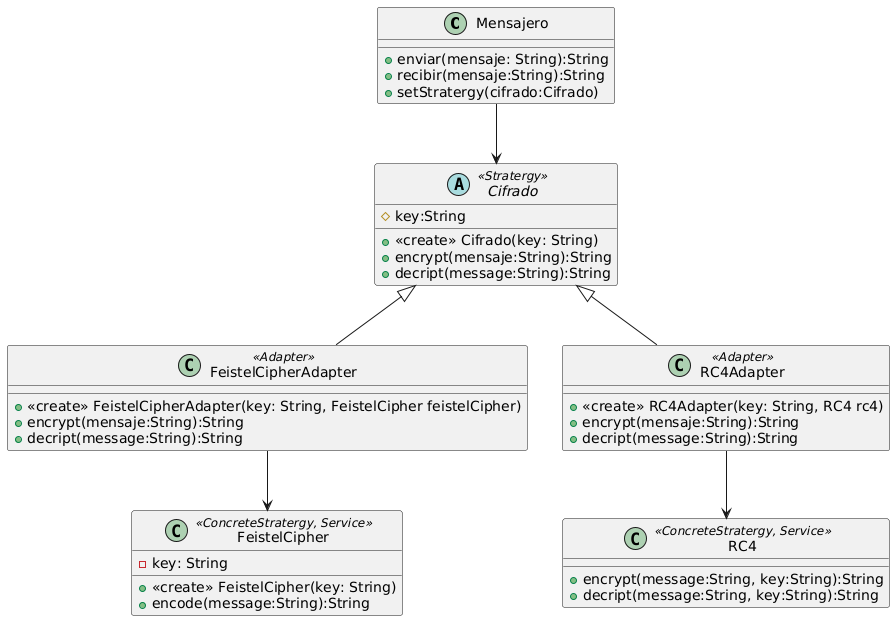

The diagram above was rendered by PlantUML. Its source (embedded in the PNG):
@startuml
class Mensajero{
  +enviar(mensaje: String):String
  +recibir(mensaje:String):String
  +setStratergy(cifrado:Cifrado)
}
abstract class Cifrado <<Stratergy>>{
  #key:String
  +<<create>> Cifrado(key: String)
  +encrypt(mensaje:String):String
  +decript(message:String):String
}
class FeistelCipherAdapter <<Adapter>>{
  +<<create>> FeistelCipherAdapter(key: String, FeistelCipher feistelCipher)
  +encrypt(mensaje:String):String
  +decript(message:String):String
}
class FeistelCipher <<ConcreteStratergy, Service>>{
  -key: String
  + <<create>> FeistelCipher(key: String)
  +encode(message:String):String
}
class RC4Adapter <<Adapter>>{
  +<<create>> RC4Adapter(key: String, RC4 rc4)
  +encrypt(mensaje:String):String
  +decript(message:String):String
}
class RC4 <<ConcreteStratergy, Service>>{
  +encrypt(message:String, key:String):String
  +decript(message:String, key:String):String
}
Mensajero --> Cifrado
Cifrado <|-- FeistelCipherAdapter
FeistelCipherAdapter --> FeistelCipher
Cifrado <|-- RC4Adapter
RC4Adapter --> RC4
@enduml